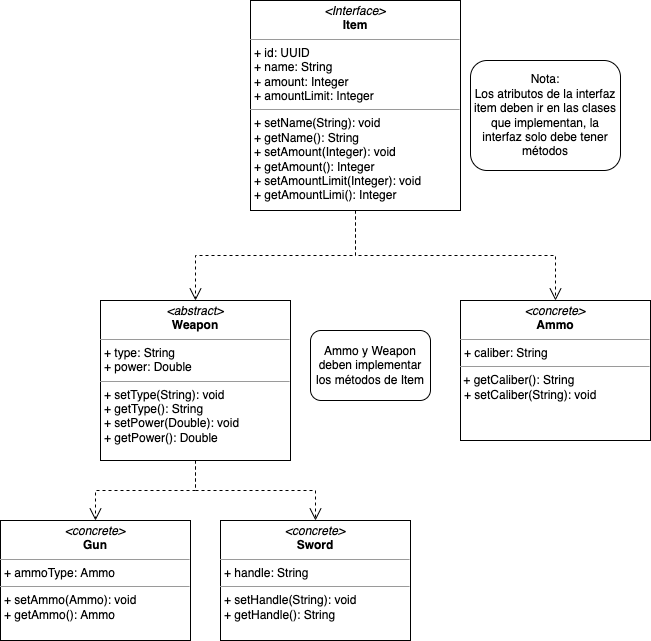

The diagram above was exported from draw.io. Its source (the exported page's mxGraphModel, read from the mxfile embedded in the PNG):
<mxGraphModel dx="946" dy="531" grid="1" gridSize="10" guides="1" tooltips="1" connect="1" arrows="1" fold="1" page="1" pageScale="1" pageWidth="850" pageHeight="1100" math="0" shadow="0">
  <root>
    <mxCell id="j6eGJF3xRdBi4Xie_RcG-0" />
    <mxCell id="j6eGJF3xRdBi4Xie_RcG-1" parent="j6eGJF3xRdBi4Xie_RcG-0" />
    <mxCell id="pwjVH0t1NPWTbjWxDwPi-0" value="&lt;p style=&quot;margin: 0px ; margin-top: 4px ; text-align: center&quot;&gt;&lt;i&gt;&amp;lt;Interface&amp;gt;&lt;/i&gt;&lt;br&gt;&lt;b&gt;Item&lt;/b&gt;&lt;/p&gt;&lt;hr size=&quot;1&quot;&gt;&lt;p style=&quot;margin: 0px ; margin-left: 4px&quot;&gt;+ id: UUID&lt;br&gt;+ name: String&lt;/p&gt;&lt;p style=&quot;margin: 0px 0px 0px 4px&quot;&gt;+ amount: Integer&lt;/p&gt;&lt;p style=&quot;margin: 0px 0px 0px 4px&quot;&gt;+ amountLimit: Integer&lt;br&gt;&lt;/p&gt;&lt;hr size=&quot;1&quot;&gt;&lt;p style=&quot;margin: 0px ; margin-left: 4px&quot;&gt;+ setName(String): void&lt;/p&gt;&lt;p style=&quot;margin: 0px 0px 0px 4px&quot;&gt;+ getName(): String&lt;/p&gt;&lt;p style=&quot;margin: 0px ; margin-left: 4px&quot;&gt;+ setAmount(Integer): void&lt;/p&gt;&lt;p style=&quot;margin: 0px 0px 0px 4px&quot;&gt;&lt;span&gt;+ getAmount(): Integer&lt;/span&gt;&lt;br&gt;&lt;/p&gt;&lt;p style=&quot;margin: 0px 0px 0px 4px&quot;&gt;+ setAmountLimit(Integer): void&lt;/p&gt;&lt;p style=&quot;margin: 0px 0px 0px 4px&quot;&gt;+ getAmountLimi(): Integer&lt;/p&gt;" style="verticalAlign=top;align=left;overflow=fill;fontSize=12;fontFamily=Helvetica;html=1;rounded=0;shadow=0;comic=0;labelBackgroundColor=none;strokeWidth=1" vertex="1" parent="j6eGJF3xRdBi4Xie_RcG-1">
      <mxGeometry x="290" y="30" width="210" height="210" as="geometry" />
    </mxCell>
    <mxCell id="pQnEVUdnxyFCN79_8Lps-0" style="edgeStyle=orthogonalEdgeStyle;rounded=0;html=1;labelBackgroundColor=none;startFill=0;endArrow=open;endFill=0;endSize=10;fontFamily=Verdana;fontSize=10;dashed=1;exitX=0.5;exitY=1;exitDx=0;exitDy=0;entryX=0.5;entryY=0;entryDx=0;entryDy=0;" edge="1" parent="j6eGJF3xRdBi4Xie_RcG-1" source="pwjVH0t1NPWTbjWxDwPi-0" target="sJ2TGd2Qh__x_5bgLsHl-1">
      <mxGeometry relative="1" as="geometry">
        <mxPoint x="250" y="157" as="sourcePoint" />
        <mxPoint x="350" y="97" as="targetPoint" />
      </mxGeometry>
    </mxCell>
    <mxCell id="pQnEVUdnxyFCN79_8Lps-6" style="edgeStyle=orthogonalEdgeStyle;rounded=0;html=1;labelBackgroundColor=none;startFill=0;endArrow=open;endFill=0;endSize=10;fontFamily=Verdana;fontSize=10;dashed=1;exitX=0.5;exitY=1;exitDx=0;exitDy=0;entryX=0.5;entryY=0;entryDx=0;entryDy=0;" edge="1" parent="j6eGJF3xRdBi4Xie_RcG-1" source="pwjVH0t1NPWTbjWxDwPi-0" target="sJ2TGd2Qh__x_5bgLsHl-0">
      <mxGeometry relative="1" as="geometry">
        <mxPoint x="395" y="230" as="sourcePoint" />
        <mxPoint x="610" y="280" as="targetPoint" />
      </mxGeometry>
    </mxCell>
    <mxCell id="sJ2TGd2Qh__x_5bgLsHl-0" value="&lt;p style=&quot;margin: 0px ; margin-top: 4px ; text-align: center&quot;&gt;&lt;i&gt;&amp;lt;abstract&amp;gt;&lt;/i&gt;&lt;br&gt;&lt;b&gt;Weapon&lt;/b&gt;&lt;/p&gt;&lt;hr size=&quot;1&quot;&gt;&lt;p style=&quot;margin: 0px ; margin-left: 4px&quot;&gt;+ type: String&lt;br&gt;&lt;/p&gt;&lt;p style=&quot;margin: 0px 0px 0px 4px&quot;&gt;+ power: Double&lt;/p&gt;&lt;hr size=&quot;1&quot;&gt;&lt;p style=&quot;margin: 0px 0px 0px 4px&quot;&gt;+ setType(String): void&lt;/p&gt;&lt;p style=&quot;margin: 0px 0px 0px 4px&quot;&gt;+ getType(): String&lt;/p&gt;&lt;p style=&quot;margin: 0px 0px 0px 4px&quot;&gt;+ setPower(Double): void&lt;/p&gt;&lt;p style=&quot;margin: 0px 0px 0px 4px&quot;&gt;+ getPower(): Double&lt;/p&gt;" style="verticalAlign=top;align=left;overflow=fill;fontSize=12;fontFamily=Helvetica;html=1;rounded=0;shadow=0;comic=0;labelBackgroundColor=none;strokeWidth=1" vertex="1" parent="j6eGJF3xRdBi4Xie_RcG-1">
      <mxGeometry x="140" y="330" width="190" height="160" as="geometry" />
    </mxCell>
    <mxCell id="sJ2TGd2Qh__x_5bgLsHl-1" value="&lt;p style=&quot;margin: 0px ; margin-top: 4px ; text-align: center&quot;&gt;&lt;i&gt;&amp;lt;concrete&amp;gt;&lt;/i&gt;&lt;br&gt;&lt;b&gt;Ammo&lt;/b&gt;&lt;/p&gt;&lt;hr size=&quot;1&quot;&gt;&lt;p style=&quot;margin: 0px ; margin-left: 4px&quot;&gt;&lt;span&gt;+ caliber: String&lt;/span&gt;&lt;br&gt;&lt;/p&gt;&lt;hr size=&quot;1&quot;&gt;&lt;span&gt;&amp;nbsp;+ getCaliber(): String&lt;/span&gt;&lt;p style=&quot;margin: 0px ; margin-left: 4px&quot;&gt;&lt;span&gt;+ setCaliber(String): void&lt;/span&gt;&lt;br&gt;&lt;/p&gt;" style="verticalAlign=top;align=left;overflow=fill;fontSize=12;fontFamily=Helvetica;html=1;rounded=0;shadow=0;comic=0;labelBackgroundColor=none;strokeWidth=1" vertex="1" parent="j6eGJF3xRdBi4Xie_RcG-1">
      <mxGeometry x="500" y="330" width="190" height="140" as="geometry" />
    </mxCell>
    <mxCell id="sJ2TGd2Qh__x_5bgLsHl-2" value="&lt;p style=&quot;margin: 0px ; margin-top: 4px ; text-align: center&quot;&gt;&lt;i&gt;&amp;lt;concrete&amp;gt;&lt;/i&gt;&lt;br&gt;&lt;b&gt;Gun&lt;/b&gt;&lt;/p&gt;&lt;hr size=&quot;1&quot;&gt;&lt;p style=&quot;margin: 0px ; margin-left: 4px&quot;&gt;+ ammoType: Ammo&lt;br&gt;&lt;/p&gt;&lt;hr size=&quot;1&quot;&gt;&lt;p style=&quot;margin: 0px 0px 0px 4px&quot;&gt;+ setAmmo(Ammo): void&lt;/p&gt;&lt;p style=&quot;margin: 0px 0px 0px 4px&quot;&gt;+ getAmmo(): Ammo&lt;/p&gt;" style="verticalAlign=top;align=left;overflow=fill;fontSize=12;fontFamily=Helvetica;html=1;rounded=0;shadow=0;comic=0;labelBackgroundColor=none;strokeWidth=1" vertex="1" parent="j6eGJF3xRdBi4Xie_RcG-1">
      <mxGeometry x="40" y="550" width="190" height="120" as="geometry" />
    </mxCell>
    <mxCell id="sJ2TGd2Qh__x_5bgLsHl-3" style="edgeStyle=orthogonalEdgeStyle;rounded=0;html=1;labelBackgroundColor=none;startFill=0;endArrow=open;endFill=0;endSize=10;fontFamily=Verdana;fontSize=10;dashed=1;exitX=0.5;exitY=1;exitDx=0;exitDy=0;" edge="1" parent="j6eGJF3xRdBi4Xie_RcG-1" source="sJ2TGd2Qh__x_5bgLsHl-0" target="sJ2TGd2Qh__x_5bgLsHl-2">
      <mxGeometry relative="1" as="geometry">
        <mxPoint x="405" y="250" as="sourcePoint" />
        <mxPoint x="245" y="340" as="targetPoint" />
      </mxGeometry>
    </mxCell>
    <mxCell id="sJ2TGd2Qh__x_5bgLsHl-5" value="&lt;p style=&quot;margin: 0px ; margin-top: 4px ; text-align: center&quot;&gt;&lt;i&gt;&amp;lt;concrete&amp;gt;&lt;/i&gt;&lt;br&gt;&lt;b&gt;Sword&lt;/b&gt;&lt;/p&gt;&lt;hr size=&quot;1&quot;&gt;&lt;p style=&quot;margin: 0px ; margin-left: 4px&quot;&gt;+ handle: String&lt;br&gt;&lt;/p&gt;&lt;hr size=&quot;1&quot;&gt;&lt;p style=&quot;margin: 0px 0px 0px 4px&quot;&gt;+ setHandle(String): void&lt;/p&gt;&lt;p style=&quot;margin: 0px 0px 0px 4px&quot;&gt;+ getHandle(): String&lt;/p&gt;" style="verticalAlign=top;align=left;overflow=fill;fontSize=12;fontFamily=Helvetica;html=1;rounded=0;shadow=0;comic=0;labelBackgroundColor=none;strokeWidth=1" vertex="1" parent="j6eGJF3xRdBi4Xie_RcG-1">
      <mxGeometry x="260" y="550" width="190" height="120" as="geometry" />
    </mxCell>
    <mxCell id="sJ2TGd2Qh__x_5bgLsHl-6" style="edgeStyle=orthogonalEdgeStyle;rounded=0;html=1;labelBackgroundColor=none;startFill=0;endArrow=open;endFill=0;endSize=10;fontFamily=Verdana;fontSize=10;dashed=1;exitX=0.5;exitY=1;exitDx=0;exitDy=0;" edge="1" parent="j6eGJF3xRdBi4Xie_RcG-1" source="sJ2TGd2Qh__x_5bgLsHl-0" target="sJ2TGd2Qh__x_5bgLsHl-5">
      <mxGeometry relative="1" as="geometry">
        <mxPoint x="245" y="460" as="sourcePoint" />
        <mxPoint x="155" y="530" as="targetPoint" />
      </mxGeometry>
    </mxCell>
    <mxCell id="sJ2TGd2Qh__x_5bgLsHl-7" value="Nota:&lt;br&gt;Los atributos de la interfaz item deben ir en las clases que implementan, la interfaz solo debe tener métodos" style="rounded=1;whiteSpace=wrap;html=1;" vertex="1" parent="j6eGJF3xRdBi4Xie_RcG-1">
      <mxGeometry x="510" y="90" width="150" height="110" as="geometry" />
    </mxCell>
    <mxCell id="on9UG9IQwQC6zQC3Z74p-0" value="Ammo y Weapon deben implementar los métodos de Item" style="rounded=1;whiteSpace=wrap;html=1;" vertex="1" parent="j6eGJF3xRdBi4Xie_RcG-1">
      <mxGeometry x="350" y="360" width="120" height="70" as="geometry" />
    </mxCell>
  </root>
</mxGraphModel>